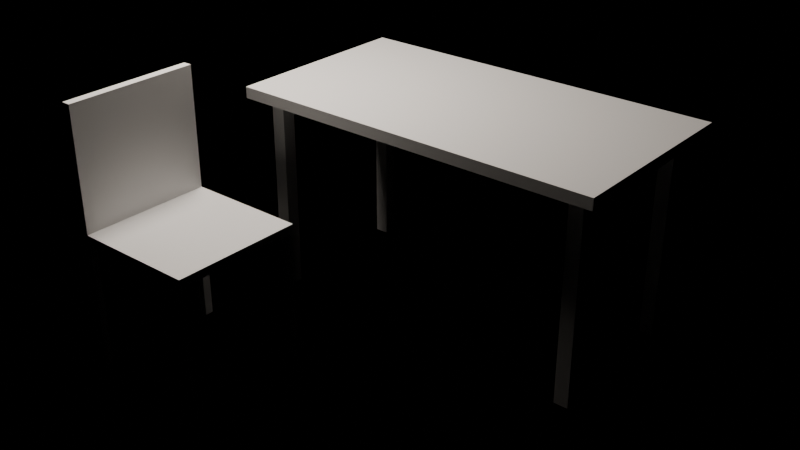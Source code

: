 # Source: e1366_after.blend  (saved by Blender 5.2.44; exported with 4.5.12 LTS)
import bpy
from mathutils import Matrix  # noqa: F401  (used for matrix-valued properties, if any)

bpy.ops.wm.read_factory_settings(use_empty=True)
scene = bpy.context.scene
scene.name = 'Scene'

# ---- materials (node trees are filled in below, after node groups)
mat_mdf_blanco = bpy.data.materials.new('MDF_Blanco')
mat_metal = bpy.data.materials.new('Metal')
mat_marco_negro = bpy.data.materials.new('Marco_Negro')

# ---- material node trees
mat_mdf_blanco.use_nodes = True; mat_mdf_blanco.node_tree.nodes.clear()
_N = mat_mdf_blanco.node_tree.nodes; _L = mat_mdf_blanco.node_tree.links
n0 = _N.new('ShaderNodeBsdfPrincipled'); n0.name = 'Principled BSDF'; n0.location = (-200, 100)
n0.inputs[3].default_value = 1.45
n0.inputs[10].default_value = 0.005
n1 = _N.new('ShaderNodeOutputMaterial'); n1.name = 'Material Output'; n1.location = (200, 100)
_L.new(n0.outputs[0], n1.inputs[0])
n1.is_active_output = True
mat_metal.use_nodes = True; mat_metal.node_tree.nodes.clear()
_N = mat_metal.node_tree.nodes; _L = mat_metal.node_tree.links
n0 = _N.new('ShaderNodeBsdfPrincipled'); n0.name = 'Principled BSDF'; n0.location = (-200, 100)
n0.inputs[3].default_value = 1.45
n0.inputs[10].default_value = 0.005
n1 = _N.new('ShaderNodeOutputMaterial'); n1.name = 'Material Output'; n1.location = (200, 100)
_L.new(n0.outputs[0], n1.inputs[0])
n1.is_active_output = True
mat_marco_negro.use_nodes = True; mat_marco_negro.node_tree.nodes.clear()
_N = mat_marco_negro.node_tree.nodes; _L = mat_marco_negro.node_tree.links
n0 = _N.new('ShaderNodeBsdfPrincipled'); n0.name = 'Principled BSDF'; n0.location = (-200, 100)
n0.inputs[3].default_value = 1.45
n0.inputs[10].default_value = 0.005
n1 = _N.new('ShaderNodeOutputMaterial'); n1.name = 'Material Output'; n1.location = (200, 100)
_L.new(n0.outputs[0], n1.inputs[0])
n1.is_active_output = True

# ---- lights
light_luz_escritorio = bpy.data.lights.new('Luz_Escritorio', 'POINT')
light_luz_escritorio.color = (1.0, 0.9, 0.8)
light_luz_escritorio.energy = 120.0
light_luz_escritorio.shadow_soft_size = 0.25

# ---- meshes
me_escritorio_oficina_tablero_mesh = bpy.data.meshes.new('Escritorio_Oficina_Tablero_mesh')
me_escritorio_oficina_tablero_mesh.from_pydata([(0.0, 0.0, 0.0), (1.34, 0.0, 0.0), (1.34, 0.7, 0.0), (0.0, 0.7, 0.0), (0.0, 0.0, 0.04), (1.34, 0.0, 0.04), (1.34, 0.7, 0.04), (0.0, 0.7, 0.04)], [], [(0, 1, 2, 3), (4, 5, 6, 7), (0, 1, 5, 4), (1, 2, 6, 5), (2, 3, 7, 6), (3, 0, 4, 7)])
me_escritorio_oficina_tablero_mesh.materials.append(mat_mdf_blanco)
me_escritorio_oficina_tablero_mesh.update()
me_escritorio_oficina_pata_mesh = bpy.data.meshes.new('Escritorio_Oficina_Pata_mesh')
me_escritorio_oficina_pata_mesh.from_pydata([(0.0, 0.0, 0.0), (0.05, 0.0, 0.0), (0.05, 0.05, 0.0), (0.0, 0.05, 0.0), (0.0, 0.0, 0.71), (0.05, 0.0, 0.71), (0.05, 0.05, 0.71), (0.0, 0.05, 0.71)], [], [(0, 1, 2, 3), (4, 5, 6, 7), (0, 1, 5, 4), (1, 2, 6, 5), (2, 3, 7, 6), (3, 0, 4, 7)])
me_escritorio_oficina_pata_mesh.materials.append(mat_metal)
me_escritorio_oficina_pata_mesh.update()
me_escritorio_oficina_pata_mesh_001 = bpy.data.meshes.new('Escritorio_Oficina_Pata_mesh.001')
me_escritorio_oficina_pata_mesh_001.from_pydata([(0.0, 0.0, 0.0), (0.05, 0.0, 0.0), (0.05, 0.05, 0.0), (0.0, 0.05, 0.0), (0.0, 0.0, 0.71), (0.05, 0.0, 0.71), (0.05, 0.05, 0.71), (0.0, 0.05, 0.71)], [], [(0, 1, 2, 3), (4, 5, 6, 7), (0, 1, 5, 4), (1, 2, 6, 5), (2, 3, 7, 6), (3, 0, 4, 7)])
me_escritorio_oficina_pata_mesh_001.materials.append(mat_metal)
me_escritorio_oficina_pata_mesh_001.update()
me_escritorio_oficina_pata_mesh_002 = bpy.data.meshes.new('Escritorio_Oficina_Pata_mesh.002')
me_escritorio_oficina_pata_mesh_002.from_pydata([(0.0, 0.0, 0.0), (0.05, 0.0, 0.0), (0.05, 0.05, 0.0), (0.0, 0.05, 0.0), (0.0, 0.0, 0.71), (0.05, 0.0, 0.71), (0.05, 0.05, 0.71), (0.0, 0.05, 0.71)], [], [(0, 1, 2, 3), (4, 5, 6, 7), (0, 1, 5, 4), (1, 2, 6, 5), (2, 3, 7, 6), (3, 0, 4, 7)])
me_escritorio_oficina_pata_mesh_002.materials.append(mat_metal)
me_escritorio_oficina_pata_mesh_002.update()
me_escritorio_oficina_pata_mesh_003 = bpy.data.meshes.new('Escritorio_Oficina_Pata_mesh.003')
me_escritorio_oficina_pata_mesh_003.from_pydata([(0.0, 0.0, 0.0), (0.05, 0.0, 0.0), (0.05, 0.05, 0.0), (0.0, 0.05, 0.0), (0.0, 0.0, 0.71), (0.05, 0.0, 0.71), (0.05, 0.05, 0.71), (0.0, 0.05, 0.71)], [], [(0, 1, 2, 3), (4, 5, 6, 7), (0, 1, 5, 4), (1, 2, 6, 5), (2, 3, 7, 6), (3, 0, 4, 7)])
me_escritorio_oficina_pata_mesh_003.materials.append(mat_metal)
me_escritorio_oficina_pata_mesh_003.update()
me_silla_oficina_pata_mesh = bpy.data.meshes.new('Silla_Oficina_Pata_mesh')
me_silla_oficina_pata_mesh.from_pydata([(0.0, 0.0, 0.0), (0.03, 0.0, 0.0), (0.03, 0.03, 0.0), (0.0, 0.03, 0.0), (0.0, 0.0, 0.45), (0.03, 0.0, 0.45), (0.03, 0.03, 0.45), (0.0, 0.03, 0.45)], [], [(0, 1, 2, 3), (4, 5, 6, 7), (0, 1, 5, 4), (1, 2, 6, 5), (2, 3, 7, 6), (3, 0, 4, 7)])
me_silla_oficina_pata_mesh.materials.append(mat_marco_negro)
me_silla_oficina_pata_mesh.update()
me_silla_oficina_pata_mesh_001 = bpy.data.meshes.new('Silla_Oficina_Pata_mesh.001')
me_silla_oficina_pata_mesh_001.from_pydata([(0.0, 0.0, 0.0), (0.03, 0.0, 0.0), (0.03, 0.03, 0.0), (0.0, 0.03, 0.0), (0.0, 0.0, 0.45), (0.03, 0.0, 0.45), (0.03, 0.03, 0.45), (0.0, 0.03, 0.45)], [], [(0, 1, 2, 3), (4, 5, 6, 7), (0, 1, 5, 4), (1, 2, 6, 5), (2, 3, 7, 6), (3, 0, 4, 7)])
me_silla_oficina_pata_mesh_001.materials.append(mat_marco_negro)
me_silla_oficina_pata_mesh_001.update()
me_silla_oficina_pata_mesh_002 = bpy.data.meshes.new('Silla_Oficina_Pata_mesh.002')
me_silla_oficina_pata_mesh_002.from_pydata([(0.0, 0.0, 0.0), (0.03, 0.0, 0.0), (0.03, 0.03, 0.0), (0.0, 0.03, 0.0), (0.0, 0.0, 0.45), (0.03, 0.0, 0.45), (0.03, 0.03, 0.45), (0.0, 0.03, 0.45)], [], [(0, 1, 2, 3), (4, 5, 6, 7), (0, 1, 5, 4), (1, 2, 6, 5), (2, 3, 7, 6), (3, 0, 4, 7)])
me_silla_oficina_pata_mesh_002.materials.append(mat_marco_negro)
me_silla_oficina_pata_mesh_002.update()
me_silla_oficina_pata_mesh_003 = bpy.data.meshes.new('Silla_Oficina_Pata_mesh.003')
me_silla_oficina_pata_mesh_003.from_pydata([(0.0, 0.0, 0.0), (0.03, 0.0, 0.0), (0.03, 0.03, 0.0), (0.0, 0.03, 0.0), (0.0, 0.0, 0.45), (0.03, 0.0, 0.45), (0.03, 0.03, 0.45), (0.0, 0.03, 0.45)], [], [(0, 1, 2, 3), (4, 5, 6, 7), (0, 1, 5, 4), (1, 2, 6, 5), (2, 3, 7, 6), (3, 0, 4, 7)])
me_silla_oficina_pata_mesh_003.materials.append(mat_marco_negro)
me_silla_oficina_pata_mesh_003.update()
me_silla_oficina_asiento_mesh = bpy.data.meshes.new('Silla_Oficina_Asiento_mesh')
me_silla_oficina_asiento_mesh.from_pydata([(0.0, 0.0, 0.0), (0.45, 0.0, 0.0), (0.45, 0.45, 0.0), (0.0, 0.45, 0.0), (0.0, 0.0, 0.03), (0.45, 0.0, 0.03), (0.45, 0.45, 0.03), (0.0, 0.45, 0.03)], [], [(0, 1, 2, 3), (4, 5, 6, 7), (0, 1, 5, 4), (1, 2, 6, 5), (2, 3, 7, 6), (3, 0, 4, 7)])
me_silla_oficina_asiento_mesh.materials.append(mat_marco_negro)
me_silla_oficina_asiento_mesh.update()
me_silla_oficina_respaldo_mesh = bpy.data.meshes.new('Silla_Oficina_Respaldo_mesh')
me_silla_oficina_respaldo_mesh.from_pydata([(0.0, 0.0, 0.0), (0.03, 0.0, 0.0), (0.03, 0.45, 0.0), (0.0, 0.45, 0.0), (0.0, 0.0, 0.45), (0.03, 0.0, 0.45), (0.03, 0.45, 0.45), (0.0, 0.45, 0.45)], [], [(0, 1, 2, 3), (4, 5, 6, 7), (0, 1, 5, 4), (1, 2, 6, 5), (2, 3, 7, 6), (3, 0, 4, 7)])
me_silla_oficina_respaldo_mesh.materials.append(mat_marco_negro)
me_silla_oficina_respaldo_mesh.update()

# ---- objects
ob_escritorio_oficina = bpy.data.objects.new('Escritorio_Oficina', None)
ob_escritorio_oficina_tablero = bpy.data.objects.new('Escritorio_Oficina_Tablero', me_escritorio_oficina_tablero_mesh)
ob_escritorio_oficina_pata = bpy.data.objects.new('Escritorio_Oficina_Pata', me_escritorio_oficina_pata_mesh)
ob_escritorio_oficina_pata_001 = bpy.data.objects.new('Escritorio_Oficina_Pata.001', me_escritorio_oficina_pata_mesh_001)
ob_escritorio_oficina_pata_002 = bpy.data.objects.new('Escritorio_Oficina_Pata.002', me_escritorio_oficina_pata_mesh_002)
ob_escritorio_oficina_pata_003 = bpy.data.objects.new('Escritorio_Oficina_Pata.003', me_escritorio_oficina_pata_mesh_003)
ob_silla_oficina = bpy.data.objects.new('Silla_Oficina', None)
ob_silla_oficina_pata = bpy.data.objects.new('Silla_Oficina_Pata', me_silla_oficina_pata_mesh)
ob_silla_oficina_pata_001 = bpy.data.objects.new('Silla_Oficina_Pata.001', me_silla_oficina_pata_mesh_001)
ob_silla_oficina_pata_002 = bpy.data.objects.new('Silla_Oficina_Pata.002', me_silla_oficina_pata_mesh_002)
ob_silla_oficina_pata_003 = bpy.data.objects.new('Silla_Oficina_Pata.003', me_silla_oficina_pata_mesh_003)
ob_silla_oficina_asiento = bpy.data.objects.new('Silla_Oficina_Asiento', me_silla_oficina_asiento_mesh)
ob_silla_oficina_respaldo = bpy.data.objects.new('Silla_Oficina_Respaldo', me_silla_oficina_respaldo_mesh)
ob_luz_escritorio = bpy.data.objects.new('Luz_Escritorio', light_luz_escritorio)

# ---- transforms, parenting, visibility, modifiers, constraints
ob_escritorio_oficina.location = (0.0, 0.0, 0.0)
ob_escritorio_oficina.empty_display_type = 'ARROWS'
ob_escritorio_oficina_tablero.parent = ob_escritorio_oficina
ob_escritorio_oficina_tablero.location = (0.0, 0.0, 0.71)
ob_escritorio_oficina_pata.parent = ob_escritorio_oficina
ob_escritorio_oficina_pata.location = (0.06, 0.06, 0.0)
ob_escritorio_oficina_pata_001.parent = ob_escritorio_oficina
ob_escritorio_oficina_pata_001.location = (0.06, 0.59, 0.0)
ob_escritorio_oficina_pata_002.parent = ob_escritorio_oficina
ob_escritorio_oficina_pata_002.location = (1.23, 0.06, 0.0)
ob_escritorio_oficina_pata_003.parent = ob_escritorio_oficina
ob_escritorio_oficina_pata_003.location = (1.23, 0.59, 0.0)
ob_silla_oficina.location = (0.0, -0.7, 0.0)
ob_silla_oficina.empty_display_type = 'ARROWS'
ob_silla_oficina_pata.parent = ob_silla_oficina
ob_silla_oficina_pata.location = (0.0, 0.0, 0.0)
ob_silla_oficina_pata_001.parent = ob_silla_oficina
ob_silla_oficina_pata_001.location = (0.0, 0.42, 0.0)
ob_silla_oficina_pata_002.parent = ob_silla_oficina
ob_silla_oficina_pata_002.location = (0.42, 0.0, 0.0)
ob_silla_oficina_pata_003.parent = ob_silla_oficina
ob_silla_oficina_pata_003.location = (0.42, 0.42, 0.0)
ob_silla_oficina_asiento.parent = ob_silla_oficina
ob_silla_oficina_asiento.location = (0.0, 0.0, 0.45)
ob_silla_oficina_respaldo.parent = ob_silla_oficina
ob_silla_oficina_respaldo.location = (0.0, 0.0, 0.45)
ob_luz_escritorio.location = (0.0, 0.0, 1.95)

# ---- collection membership
scene.collection.objects.link(ob_escritorio_oficina)
scene.collection.objects.link(ob_escritorio_oficina_tablero)
scene.collection.objects.link(ob_escritorio_oficina_pata)
scene.collection.objects.link(ob_escritorio_oficina_pata_001)
scene.collection.objects.link(ob_escritorio_oficina_pata_002)
scene.collection.objects.link(ob_escritorio_oficina_pata_003)
scene.collection.objects.link(ob_silla_oficina)
scene.collection.objects.link(ob_silla_oficina_pata)
scene.collection.objects.link(ob_silla_oficina_pata_001)
scene.collection.objects.link(ob_silla_oficina_pata_002)
scene.collection.objects.link(ob_silla_oficina_pata_003)
scene.collection.objects.link(ob_silla_oficina_asiento)
scene.collection.objects.link(ob_silla_oficina_respaldo)
scene.collection.objects.link(ob_luz_escritorio)

# ---- scene / render settings (as saved in the file)
scene.frame_start = 1; scene.frame_end = 250; scene.frame_set(1)
scene.render.engine = 'BLENDER_EEVEE_NEXT'
scene.render.bake_bias = 0.0
scene.render.bake_samples = 0
scene.render.compositor_device = 'GPU'
scene.eevee.use_volume_custom_range = False
scene.eevee.fast_gi_thickness_near = 0.1
scene.eevee.fast_gi_thickness_far = 0.0
scene.eevee.ray_tracing_options.screen_trace_thickness = 0.1
bpy.context.view_layer.update()

# ---- added for rendering (the .blend has no active camera): camera
cam_auto = bpy.data.cameras.new('AutoCamera')
cam_auto.lens = 50.0
cam_auto.sensor_width = 36.0
cam_auto.clip_end = 1000.0
ob_auto_camera = bpy.data.objects.new('AutoCamera', cam_auto)
scene.collection.objects.link(ob_auto_camera)
ob_auto_camera.location = (2.64695, -2.37234, 2.03156)
ob_auto_camera.rotation_euler = (1.09748, -7.21219e-08, 0.694738)
scene.camera = ob_auto_camera
bpy.context.view_layer.update()
